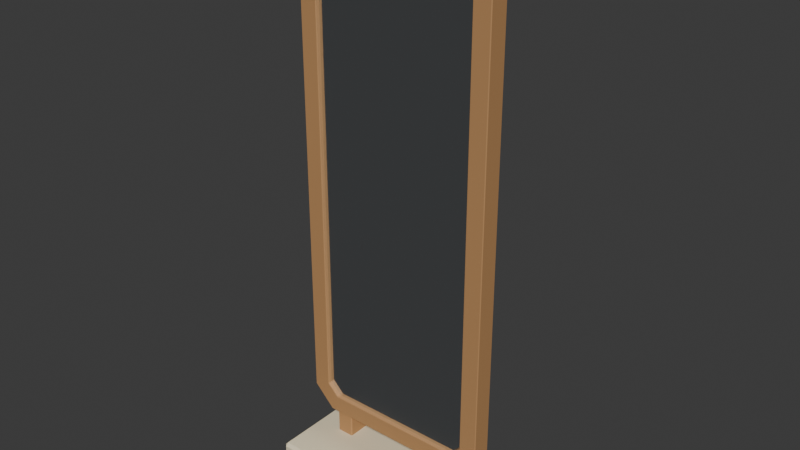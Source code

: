 # Source: source.blend  (saved by Blender 4.3.34; exported with 4.5.12 LTS)
import bpy
from mathutils import Matrix  # noqa: F401  (used for matrix-valued properties, if any)

bpy.ops.wm.read_factory_settings(use_empty=True)
scene = bpy.context.scene
scene.name = 'Scene'

# ---- collections
col_collection = bpy.data.collections.new('Collection'); scene.collection.children.link(col_collection)

# ---- materials (node trees are filled in below, after node groups)
mat_honey_maple_frame = bpy.data.materials.new('Honey maple frame')
mat_honey_maple_frame.diffuse_color = (0.48, 0.255, 0.105, 1.0)
mat_silver_mirror_pbr = bpy.data.materials.new('Silver mirror PBR')
mat_silver_mirror_pbr.diffuse_color = (0.78, 0.82, 0.85, 1.0)
mat_seafoam_mirror_backing = bpy.data.materials.new('Seafoam mirror backing')
mat_seafoam_mirror_backing.diffuse_color = (0.19, 0.4, 0.35, 1.0)
mat_warm_ivory_floor_base = bpy.data.materials.new('Warm ivory floor base')
mat_warm_ivory_floor_base.diffuse_color = (0.86, 0.75, 0.52, 1.0)

# ---- material node trees
mat_honey_maple_frame.use_nodes = True; mat_honey_maple_frame.node_tree.nodes.clear()
_N = mat_honey_maple_frame.node_tree.nodes; _L = mat_honey_maple_frame.node_tree.links
n0 = _N.new('ShaderNodeBsdfPrincipled'); n0.name = 'Principled BSDF'; n0.location = (10, 300)
n0.inputs[0].default_value = (0.48, 0.255, 0.105, 1.0)
n0.inputs[2].default_value = 0.7
n1 = _N.new('ShaderNodeOutputMaterial'); n1.name = 'Material Output'; n1.location = (300, 300)
_L.new(n0.outputs[0], n1.inputs[0])
n1.is_active_output = True
mat_silver_mirror_pbr.use_nodes = True; mat_silver_mirror_pbr.node_tree.nodes.clear()
_N = mat_silver_mirror_pbr.node_tree.nodes; _L = mat_silver_mirror_pbr.node_tree.links
n0 = _N.new('ShaderNodeBsdfPrincipled'); n0.name = 'Principled BSDF'; n0.location = (10, 300)
n0.inputs[0].default_value = (0.78, 0.82, 0.85, 1.0)
n0.inputs[1].default_value = 1.0
n0.inputs[2].default_value = 0.12
n1 = _N.new('ShaderNodeOutputMaterial'); n1.name = 'Material Output'; n1.location = (300, 300)
_L.new(n0.outputs[0], n1.inputs[0])
n1.is_active_output = True
mat_seafoam_mirror_backing.use_nodes = True; mat_seafoam_mirror_backing.node_tree.nodes.clear()
_N = mat_seafoam_mirror_backing.node_tree.nodes; _L = mat_seafoam_mirror_backing.node_tree.links
n0 = _N.new('ShaderNodeBsdfPrincipled'); n0.name = 'Principled BSDF'; n0.location = (10, 300)
n0.inputs[0].default_value = (0.19, 0.4, 0.35, 1.0)
n0.inputs[2].default_value = 0.76
n1 = _N.new('ShaderNodeOutputMaterial'); n1.name = 'Material Output'; n1.location = (300, 300)
_L.new(n0.outputs[0], n1.inputs[0])
n1.is_active_output = True
mat_warm_ivory_floor_base.use_nodes = True; mat_warm_ivory_floor_base.node_tree.nodes.clear()
_N = mat_warm_ivory_floor_base.node_tree.nodes; _L = mat_warm_ivory_floor_base.node_tree.links
n0 = _N.new('ShaderNodeBsdfPrincipled'); n0.name = 'Principled BSDF'; n0.location = (10, 300)
n0.inputs[0].default_value = (0.86, 0.75, 0.52, 1.0)
n0.inputs[2].default_value = 0.7
n1 = _N.new('ShaderNodeOutputMaterial'); n1.name = 'Material Output'; n1.location = (300, 300)
_L.new(n0.outputs[0], n1.inputs[0])
n1.is_active_output = True

# ---- world
world_world = bpy.data.worlds.new('World'); scene.world = world_world
world_world.use_nodes = True; world_world.node_tree.nodes.clear()
_N = world_world.node_tree.nodes; _L = world_world.node_tree.links
n0 = _N.new('ShaderNodeOutputWorld'); n0.name = 'World Output'; n0.location = (300, 300)
n1 = _N.new('ShaderNodeBackground'); n1.name = 'Background'; n1.location = (10, 300)
n1.inputs[0].default_value = (0.05088, 0.05088, 0.05088, 1.0)
_L.new(n1.outputs[0], n0.inputs[0])
n0.is_active_output = True
world_world.color = (0.05088, 0.05088, 0.05088)
world_world.sun_shadow_jitter_overblur = 0.0

# ---- meshes
me_frame_ring = bpy.data.meshes.new('Frame_ring')
me_frame_ring.from_pydata([(-0.2364, -0.038, 0.1514), (-0.233, -0.038, 0.15), (-0.2341, -0.04, 0.152), (0.233, -0.038, 0.15), (0.2364, -0.038, 0.1514), (0.2341, -0.04, 0.152), (0.2986, -0.038, 0.2136), (0.3, -0.038, 0.217), (0.298, -0.04, 0.2159), (0.3, -0.038, 1.613), (0.2986, -0.038, 1.616), (0.298, -0.04, 1.614), (0.2364, -0.038, 1.679), (0.233, -0.038, 1.68), (0.2341, -0.04, 1.678), (-0.233, -0.038, 1.68), (-0.2364, -0.038, 1.679), (-0.2341, -0.04, 1.678), (-0.2986, -0.038, 1.616), (-0.3, -0.038, 1.613), (-0.298, -0.04, 1.614), (-0.3, -0.038, 0.217), (-0.2986, -0.038, 0.2136), (-0.298, -0.04, 0.2159), (-0.2364, 0.018, 0.1514), (-0.2341, 0.02, 0.152), (-0.233, 0.018, 0.15), (0.2364, 0.018, 0.1514), (0.233, 0.018, 0.15), (0.2341, 0.02, 0.152), (0.3, 0.018, 0.217), (0.2986, 0.018, 0.2136), (0.298, 0.02, 0.2159), (0.2986, 0.018, 1.616), (0.3, 0.018, 1.613), (0.298, 0.02, 1.614), (0.233, 0.018, 1.68), (0.2364, 0.018, 1.679), (0.2341, 0.02, 1.678), (-0.2364, 0.018, 1.679), (-0.233, 0.018, 1.68), (-0.2341, 0.02, 1.678), (-0.3, 0.018, 1.613), (-0.2986, 0.018, 1.616), (-0.298, 0.02, 1.614), (-0.2986, 0.018, 0.2136), (-0.3, 0.018, 0.217), (-0.298, 0.02, 0.2159), (-0.209, -0.038, 0.204), (-0.2124, -0.038, 0.2054), (-0.2119, -0.04, 0.202), (0.2119, -0.04, 0.202), (0.2124, -0.038, 0.2054), (0.209, -0.038, 0.204), (0.248, -0.04, 0.2381), (0.246, -0.038, 0.241), (0.2446, -0.038, 0.2376), (0.248, -0.04, 1.592), (0.2446, -0.038, 1.592), (0.246, -0.038, 1.589), (0.2119, -0.04, 1.628), (0.209, -0.038, 1.626), (0.2124, -0.038, 1.625), (-0.2119, -0.04, 1.628), (-0.2124, -0.038, 1.625), (-0.209, -0.038, 1.626), (-0.248, -0.04, 1.592), (-0.246, -0.038, 1.589), (-0.2446, -0.038, 1.592), (-0.248, -0.04, 0.2381), (-0.2446, -0.038, 0.2376), (-0.246, -0.038, 0.241), (-0.2124, 0.018, 0.2054), (-0.209, 0.018, 0.204), (-0.2119, 0.02, 0.202), (0.209, 0.018, 0.204), (0.2124, 0.018, 0.2054), (0.2119, 0.02, 0.202), (0.2446, 0.018, 0.2376), (0.246, 0.018, 0.241), (0.248, 0.02, 0.2381), (0.246, 0.018, 1.589), (0.2446, 0.018, 1.592), (0.248, 0.02, 1.592), (0.2124, 0.018, 1.625), (0.209, 0.018, 1.626), (0.2119, 0.02, 1.628), (-0.209, 0.018, 1.626), (-0.2124, 0.018, 1.625), (-0.2119, 0.02, 1.628), (-0.2446, 0.018, 1.592), (-0.246, 0.018, 1.589), (-0.248, 0.02, 1.592), (-0.246, 0.018, 0.241), (-0.2446, 0.018, 0.2376), (-0.248, 0.02, 0.2381)], [], [(5, 50, 2), (49, 94, 70), (2, 69, 23), (95, 25, 47), (5, 54, 51), (59, 79, 55), (30, 9, 7), (32, 83, 35), (8, 57, 54), (62, 82, 58), (10, 37, 12), (83, 38, 35), (14, 57, 11), (65, 85, 61), (36, 15, 13), (86, 41, 38), (17, 60, 14), (68, 88, 64), (16, 43, 18), (41, 92, 44), (17, 66, 63), (71, 91, 67), (42, 21, 19), (92, 47, 44), (23, 66, 20), (74, 29, 25), (53, 73, 48), (26, 3, 1), (56, 76, 52), (27, 6, 4), (29, 80, 32), (0, 1, 2), (3, 4, 5), (6, 7, 8), (9, 10, 11), (12, 13, 14), (15, 16, 17), (18, 19, 20), (21, 22, 23), (24, 25, 26), (27, 28, 29), (30, 31, 32), (33, 34, 35), (36, 37, 38), (39, 40, 41), (42, 43, 44), (45, 46, 47), (48, 49, 50), (51, 52, 53), (54, 55, 56), (57, 58, 59), (60, 61, 62), (63, 64, 65), (66, 67, 68), (69, 70, 71), (72, 73, 74), (75, 76, 77), (78, 79, 80), (81, 82, 83), (84, 85, 86), (87, 88, 89), (90, 91, 92), (93, 94, 95), (24, 1, 0), (3, 2, 1), (28, 4, 3), (29, 26, 25), (51, 48, 50), (73, 49, 48), (75, 74, 73), (76, 53, 52), (4, 8, 5), (31, 7, 6), (32, 27, 29), (51, 56, 52), (78, 77, 76), (79, 56, 55), (9, 8, 7), (34, 10, 9), (35, 30, 32), (57, 55, 54), (81, 80, 79), (82, 59, 58), (10, 14, 11), (12, 36, 13), (38, 33, 35), (57, 62, 58), (84, 83, 82), (61, 84, 62), (15, 14, 13), (15, 39, 16), (41, 36, 38), (63, 61, 60), (87, 86, 85), (64, 87, 65), (18, 17, 16), (43, 19, 18), (41, 43, 39), (66, 64, 63), (88, 92, 89), (91, 68, 67), (21, 20, 19), (46, 22, 21), (47, 42, 44), (69, 67, 66), (93, 92, 91), (94, 71, 70), (23, 0, 2), (24, 47, 25), (70, 50, 49), (74, 94, 72), (45, 0, 22), (5, 51, 50), (49, 72, 94), (2, 50, 69), (95, 74, 25), (5, 8, 54), (59, 81, 79), (30, 34, 9), (32, 80, 83), (8, 11, 57), (62, 84, 82), (10, 33, 37), (83, 86, 38), (14, 60, 57), (65, 87, 85), (36, 40, 15), (86, 89, 41), (17, 63, 60), (68, 90, 88), (16, 39, 43), (41, 89, 92), (17, 20, 66), (71, 93, 91), (42, 46, 21), (92, 95, 47), (23, 69, 66), (74, 77, 29), (53, 75, 73), (26, 28, 3), (56, 78, 76), (27, 31, 6), (29, 77, 80), (24, 26, 1), (3, 5, 2), (28, 27, 4), (29, 28, 26), (51, 53, 48), (73, 72, 49), (75, 77, 74), (76, 75, 53), (4, 6, 8), (31, 30, 7), (32, 31, 27), (51, 54, 56), (78, 80, 77), (79, 78, 56), (9, 11, 8), (34, 33, 10), (35, 34, 30), (57, 59, 55), (81, 83, 80), (82, 81, 59), (10, 12, 14), (12, 37, 36), (38, 37, 33), (57, 60, 62), (84, 86, 83), (61, 85, 84), (15, 17, 14), (15, 40, 39), (41, 40, 36), (63, 65, 61), (87, 89, 86), (64, 88, 87), (18, 20, 17), (43, 42, 19), (41, 44, 43), (66, 68, 64), (88, 90, 92), (91, 90, 68), (21, 23, 20), (46, 45, 22), (47, 46, 42), (69, 71, 67), (93, 95, 92), (94, 93, 71), (23, 22, 0), (24, 45, 47), (70, 69, 50), (74, 95, 94), (45, 24, 0)])
me_frame_ring.materials.append(mat_honey_maple_frame)
me_frame_ring.update()
me_mirror_panel = bpy.data.meshes.new('Mirror_panel')
me_mirror_panel.from_pydata([(-0.2195, -0.0273, 0.1875), (-0.2183, -0.0273, 0.187), (-0.2187, -0.028, 0.1877), (0.2195, -0.0273, 0.1875), (0.2187, -0.028, 0.1877), (0.2183, -0.0273, 0.187), (0.263, -0.0273, 0.2317), (0.2623, -0.028, 0.2313), (0.2625, -0.0273, 0.2305), (0.2625, -0.0273, 1.599), (0.2623, -0.028, 1.599), (0.263, -0.0273, 1.598), (0.2183, -0.0273, 1.643), (0.2187, -0.028, 1.642), (0.2195, -0.0273, 1.643), (-0.2195, -0.0273, 1.643), (-0.2187, -0.028, 1.642), (-0.2183, -0.0273, 1.643), (-0.263, -0.0273, 1.598), (-0.2623, -0.028, 1.599), (-0.2625, -0.0273, 1.599), (-0.2625, -0.0273, 0.2305), (-0.2623, -0.028, 0.2313), (-0.263, -0.0273, 0.2317), (-0.2195, -0.0217, 0.1875), (-0.2187, -0.021, 0.1877), (-0.2183, -0.0217, 0.187), (0.2183, -0.0217, 0.187), (0.2187, -0.021, 0.1877), (0.2195, -0.0217, 0.1875), (0.2625, -0.0217, 0.2305), (0.2623, -0.021, 0.2313), (0.263, -0.0217, 0.2317), (0.263, -0.0217, 1.598), (0.2623, -0.021, 1.599), (0.2625, -0.0217, 1.599), (0.2195, -0.0217, 1.643), (0.2187, -0.021, 1.642), (0.2183, -0.0217, 1.643), (-0.2183, -0.0217, 1.643), (-0.2187, -0.021, 1.642), (-0.2195, -0.0217, 1.643), (-0.2625, -0.0217, 1.599), (-0.2623, -0.021, 1.599), (-0.263, -0.0217, 1.598), (-0.2625, -0.0217, 0.2305), (-0.263, -0.0217, 0.2317), (-0.2623, -0.021, 0.2313)], [], [(26, 5, 1), (29, 8, 3), (32, 11, 6), (9, 36, 14), (38, 17, 12), (15, 42, 20), (44, 23, 18), (31, 28, 47), (13, 16, 19), (0, 1, 2), (3, 4, 5), (6, 7, 8), (9, 10, 11), (12, 13, 14), (15, 16, 17), (18, 19, 20), (21, 22, 23), (24, 25, 26), (27, 28, 29), (30, 31, 32), (33, 34, 35), (36, 37, 38), (39, 40, 41), (42, 43, 44), (45, 46, 47), (2, 21, 0), (18, 22, 19), (15, 19, 16), (17, 13, 12), (9, 13, 10), (11, 7, 6), (8, 4, 3), (5, 2, 1), (45, 25, 24), (28, 26, 25), (28, 30, 29), (31, 33, 32), (34, 36, 35), (40, 38, 37), (40, 42, 41), (47, 44, 43), (24, 1, 0), (27, 3, 5), (30, 6, 8), (11, 35, 9), (14, 38, 12), (17, 41, 15), (20, 44, 18), (46, 21, 23), (45, 0, 21), (26, 27, 5), (29, 30, 8), (32, 33, 11), (9, 35, 36), (38, 39, 17), (15, 41, 42), (44, 46, 23), (28, 25, 47), (47, 43, 34), (43, 40, 34), (40, 37, 34), (34, 31, 47), (19, 22, 7), (22, 2, 7), (2, 4, 7), (7, 10, 19), (10, 13, 19), (2, 22, 21), (18, 23, 22), (15, 20, 19), (17, 16, 13), (9, 14, 13), (11, 10, 7), (8, 7, 4), (5, 4, 2), (45, 47, 25), (28, 27, 26), (28, 31, 30), (31, 34, 33), (34, 37, 36), (40, 39, 38), (40, 43, 42), (47, 46, 44), (24, 26, 1), (27, 29, 3), (30, 32, 6), (11, 33, 35), (14, 36, 38), (17, 39, 41), (20, 42, 44), (46, 45, 21), (45, 24, 0)])
me_mirror_panel.materials.append(mat_silver_mirror_pbr)
me_mirror_panel.update()
me_mirror_backing = bpy.data.meshes.new('Mirror_backing')
me_mirror_backing.from_pydata([(-0.2321, -0.0205, 0.1701), (-0.2295, -0.0205, 0.169), (-0.2304, -0.022, 0.1705), (0.2321, -0.0205, 0.1701), (0.2304, -0.022, 0.1705), (0.2295, -0.0205, 0.169), (0.281, -0.0205, 0.2205), (0.2795, -0.022, 0.2196), (0.2799, -0.0205, 0.2179), (0.2799, -0.0205, 1.612), (0.2795, -0.022, 1.61), (0.281, -0.0205, 1.609), (0.2295, -0.0205, 1.661), (0.2304, -0.022, 1.66), (0.2321, -0.0205, 1.66), (-0.2321, -0.0205, 1.66), (-0.2304, -0.022, 1.66), (-0.2295, -0.0205, 1.661), (-0.281, -0.0205, 1.609), (-0.2795, -0.022, 1.61), (-0.2799, -0.0205, 1.612), (-0.2799, -0.0205, 0.2179), (-0.2795, -0.022, 0.2196), (-0.281, -0.0205, 0.2205), (-0.2321, -0.0055, 0.1701), (-0.2304, -0.004, 0.1705), (-0.2295, -0.0055, 0.169), (0.2295, -0.0055, 0.169), (0.2304, -0.004, 0.1705), (0.2321, -0.0055, 0.1701), (0.2799, -0.0055, 0.2179), (0.2795, -0.004, 0.2196), (0.281, -0.0055, 0.2205), (0.281, -0.0055, 1.609), (0.2795, -0.004, 1.61), (0.2799, -0.0055, 1.612), (0.2321, -0.0055, 1.66), (0.2304, -0.004, 1.66), (0.2295, -0.0055, 1.661), (-0.2295, -0.0055, 1.661), (-0.2304, -0.004, 1.66), (-0.2321, -0.0055, 1.66), (-0.2799, -0.0055, 1.612), (-0.2795, -0.004, 1.61), (-0.281, -0.0055, 1.609), (-0.2799, -0.0055, 0.2179), (-0.281, -0.0055, 0.2205), (-0.2795, -0.004, 0.2196)], [], [(26, 5, 1), (29, 8, 3), (32, 11, 6), (9, 36, 14), (38, 17, 12), (15, 42, 20), (44, 23, 18), (31, 28, 47), (13, 16, 19), (0, 1, 2), (3, 4, 5), (6, 7, 8), (9, 10, 11), (12, 13, 14), (15, 16, 17), (18, 19, 20), (21, 22, 23), (24, 25, 26), (27, 28, 29), (30, 31, 32), (33, 34, 35), (36, 37, 38), (39, 40, 41), (42, 43, 44), (45, 46, 47), (22, 0, 2), (18, 22, 19), (15, 19, 16), (17, 13, 12), (14, 10, 9), (11, 7, 6), (3, 7, 4), (5, 2, 1), (24, 47, 25), (28, 26, 25), (31, 29, 28), (31, 33, 32), (34, 36, 35), (40, 38, 37), (43, 41, 40), (47, 44, 43), (24, 1, 0), (27, 3, 5), (30, 6, 8), (11, 35, 9), (14, 38, 12), (17, 41, 15), (20, 44, 18), (46, 21, 23), (45, 0, 21), (26, 27, 5), (29, 30, 8), (32, 33, 11), (9, 35, 36), (38, 39, 17), (15, 41, 42), (44, 46, 23), (28, 25, 47), (47, 43, 34), (43, 40, 34), (40, 37, 34), (34, 31, 47), (19, 22, 7), (22, 2, 7), (2, 4, 7), (7, 10, 19), (10, 13, 19), (22, 21, 0), (18, 23, 22), (15, 20, 19), (17, 16, 13), (14, 13, 10), (11, 10, 7), (3, 8, 7), (5, 4, 2), (24, 45, 47), (28, 27, 26), (31, 30, 29), (31, 34, 33), (34, 37, 36), (40, 39, 38), (43, 42, 41), (47, 46, 44), (24, 26, 1), (27, 29, 3), (30, 32, 6), (11, 33, 35), (14, 36, 38), (17, 39, 41), (20, 42, 44), (46, 45, 21), (45, 24, 0)])
me_mirror_backing.materials.append(mat_seafoam_mirror_backing)
me_mirror_backing.update()
me_fixed_rear_support_l = bpy.data.meshes.new('Fixed_rear_support_L')
me_fixed_rear_support_l.from_pydata([(-0.237, -0.009, 0.043), (-0.234, -0.009, 0.04), (-0.234, -0.012, 0.043), (-0.186, -0.012, 0.043), (-0.186, -0.009, 0.04), (-0.183, -0.009, 0.043), (-0.237, 0.055, 0.043), (-0.234, 0.058, 0.043), (-0.234, 0.055, 0.04), (-0.183, 0.055, 0.043), (-0.186, 0.055, 0.04), (-0.186, 0.058, 0.043), (-0.234, -0.012, 1.117), (-0.234, -0.009, 1.12), (-0.237, -0.009, 1.117), (-0.186, -0.012, 1.117), (-0.183, -0.009, 1.117), (-0.186, -0.009, 1.12), (-0.237, 0.055, 1.117), (-0.234, 0.055, 1.12), (-0.234, 0.058, 1.117), (-0.186, 0.058, 1.117), (-0.186, 0.055, 1.12), (-0.183, 0.055, 1.117)], [], [(3, 12, 2), (9, 16, 5), (17, 19, 13), (8, 4, 1), (20, 11, 7), (0, 1, 2), (3, 4, 5), (6, 7, 8), (9, 10, 11), (12, 13, 14), (15, 16, 17), (18, 19, 20), (21, 22, 23), (6, 1, 0), (4, 2, 1), (10, 5, 4), (11, 8, 7), (15, 13, 12), (19, 14, 13), (22, 20, 19), (23, 17, 16), (12, 0, 2), (16, 3, 5), (18, 7, 6), (21, 9, 11), (14, 6, 0), (3, 15, 12), (9, 23, 16), (17, 22, 19), (8, 10, 4), (20, 21, 11), (6, 8, 1), (4, 3, 2), (10, 9, 5), (11, 10, 8), (15, 17, 13), (19, 18, 14), (22, 21, 20), (23, 22, 17), (12, 14, 0), (16, 15, 3), (18, 20, 7), (21, 23, 9), (14, 18, 6)])
me_fixed_rear_support_l.materials.append(mat_honey_maple_frame)
me_fixed_rear_support_l.update()
me_fixed_rear_support_r = bpy.data.meshes.new('Fixed_rear_support_R')
me_fixed_rear_support_r.from_pydata([(0.183, -0.009, 0.043), (0.186, -0.009, 0.04), (0.186, -0.012, 0.043), (0.234, -0.012, 0.043), (0.234, -0.009, 0.04), (0.237, -0.009, 0.043), (0.183, 0.055, 0.043), (0.186, 0.058, 0.043), (0.186, 0.055, 0.04), (0.237, 0.055, 0.043), (0.234, 0.055, 0.04), (0.234, 0.058, 0.043), (0.186, -0.012, 1.117), (0.186, -0.009, 1.12), (0.183, -0.009, 1.117), (0.234, -0.012, 1.117), (0.237, -0.009, 1.117), (0.234, -0.009, 1.12), (0.183, 0.055, 1.117), (0.186, 0.055, 1.12), (0.186, 0.058, 1.117), (0.234, 0.058, 1.117), (0.234, 0.055, 1.12), (0.237, 0.055, 1.117)], [], [(3, 12, 2), (9, 16, 5), (17, 19, 13), (8, 4, 1), (20, 11, 7), (0, 1, 2), (3, 4, 5), (6, 7, 8), (9, 10, 11), (12, 13, 14), (15, 16, 17), (18, 19, 20), (21, 22, 23), (6, 1, 0), (4, 2, 1), (10, 5, 4), (11, 8, 7), (15, 13, 12), (19, 14, 13), (22, 20, 19), (23, 17, 16), (12, 0, 2), (16, 3, 5), (18, 7, 6), (21, 9, 11), (14, 6, 0), (3, 15, 12), (9, 23, 16), (17, 22, 19), (8, 10, 4), (20, 21, 11), (6, 8, 1), (4, 3, 2), (10, 9, 5), (11, 10, 8), (15, 17, 13), (19, 18, 14), (22, 21, 20), (23, 22, 17), (12, 14, 0), (16, 15, 3), (18, 20, 7), (21, 23, 9), (14, 18, 6)])
me_fixed_rear_support_r.materials.append(mat_honey_maple_frame)
me_fixed_rear_support_r.update()
me_floor_base = bpy.data.meshes.new('Floor_base')
me_floor_base.from_pydata([(-0.32, -0.161, 0.009), (-0.311, -0.161, 0.0), (-0.311, -0.17, 0.009), (0.311, -0.17, 0.009), (0.311, -0.161, 0.0), (0.32, -0.161, 0.009), (-0.32, 0.161, 0.009), (-0.311, 0.17, 0.009), (-0.311, 0.161, 0.0), (0.32, 0.161, 0.009), (0.311, 0.161, 0.0), (0.311, 0.17, 0.009), (-0.311, -0.17, 0.046), (-0.311, -0.161, 0.055), (-0.32, -0.161, 0.046), (0.311, -0.17, 0.046), (0.32, -0.161, 0.046), (0.311, -0.161, 0.055), (-0.32, 0.161, 0.046), (-0.311, 0.161, 0.055), (-0.311, 0.17, 0.046), (0.311, 0.17, 0.046), (0.311, 0.161, 0.055), (0.32, 0.161, 0.046)], [], [(3, 12, 2), (9, 16, 5), (17, 19, 13), (8, 4, 1), (20, 11, 7), (0, 1, 2), (3, 4, 5), (6, 7, 8), (9, 10, 11), (12, 13, 14), (15, 16, 17), (18, 19, 20), (21, 22, 23), (6, 1, 0), (4, 2, 1), (10, 5, 4), (11, 8, 7), (15, 13, 12), (19, 14, 13), (22, 20, 19), (23, 17, 16), (12, 0, 2), (16, 3, 5), (18, 7, 6), (21, 9, 11), (14, 6, 0), (3, 15, 12), (9, 23, 16), (17, 22, 19), (8, 10, 4), (20, 21, 11), (6, 8, 1), (4, 3, 2), (10, 9, 5), (11, 10, 8), (15, 17, 13), (19, 18, 14), (22, 21, 20), (23, 22, 17), (12, 14, 0), (16, 15, 3), (18, 20, 7), (21, 23, 9), (14, 18, 6)])
me_floor_base.materials.append(mat_warm_ivory_floor_base)
me_floor_base.update()

# ---- objects
ob_entrywaymirror_static = bpy.data.objects.new('EntrywayMirror_Static', None)
ob_frame_ring = bpy.data.objects.new('Frame_ring', me_frame_ring)
ob_mirror_panel = bpy.data.objects.new('Mirror_panel', me_mirror_panel)
ob_mirror_backing = bpy.data.objects.new('Mirror_backing', me_mirror_backing)
ob_fixed_rear_support_l = bpy.data.objects.new('Fixed_rear_support_L', me_fixed_rear_support_l)
ob_fixed_rear_support_r = bpy.data.objects.new('Fixed_rear_support_R', me_fixed_rear_support_r)
ob_floor_base = bpy.data.objects.new('Floor_base', me_floor_base)

# ---- transforms, parenting, visibility, modifiers, constraints
ob_entrywaymirror_static.location = (0.0, 0.0, 0.0)
ob_frame_ring.parent = ob_entrywaymirror_static
ob_frame_ring.location = (0.0, 0.0, 0.0)
ob_mirror_panel.parent = ob_entrywaymirror_static
ob_mirror_panel.location = (0.0, 0.0, 0.0)
ob_mirror_backing.parent = ob_entrywaymirror_static
ob_mirror_backing.location = (0.0, 0.0, 0.0)
ob_fixed_rear_support_l.parent = ob_entrywaymirror_static
ob_fixed_rear_support_l.location = (0.0, 0.0, 0.0)
ob_fixed_rear_support_r.parent = ob_entrywaymirror_static
ob_fixed_rear_support_r.location = (0.0, 0.0, 0.0)
ob_floor_base.parent = ob_entrywaymirror_static
ob_floor_base.location = (0.0, 0.0, 0.0)

# ---- collection membership
scene.collection.objects.link(ob_entrywaymirror_static)
scene.collection.objects.link(ob_frame_ring)
scene.collection.objects.link(ob_mirror_panel)
scene.collection.objects.link(ob_mirror_backing)
scene.collection.objects.link(ob_fixed_rear_support_l)
scene.collection.objects.link(ob_fixed_rear_support_r)
scene.collection.objects.link(ob_floor_base)

# ---- scene / render settings (as saved in the file)
scene.frame_start = 1; scene.frame_end = 250; scene.frame_set(1)
scene.render.engine = 'CYCLES'
scene.render.use_compositing = False
scene.cycles.use_denoising = False
scene.cycles.samples = 128
scene.cycles.use_adaptive_sampling = False
bpy.context.view_layer.update()

# ---- added for rendering (the .blend has no active camera and no usable light): camera, sun
cam_auto = bpy.data.cameras.new('AutoCamera')
cam_auto.lens = 50.0
cam_auto.sensor_width = 36.0
cam_auto.clip_end = 1000.0
ob_auto_camera = bpy.data.objects.new('AutoCamera', cam_auto)
scene.collection.objects.link(ob_auto_camera)
ob_auto_camera.location = (1.69283, -2.0314, 2.19427)
ob_auto_camera.rotation_euler = (1.09748, -7.21219e-08, 0.694738)
scene.camera = ob_auto_camera
light_auto_sun = bpy.data.lights.new('AutoSun', 'SUN')
light_auto_sun.energy = 3.0
light_auto_sun.angle = 0.0523599
ob_auto_sun = bpy.data.objects.new('AutoSun', light_auto_sun)
scene.collection.objects.link(ob_auto_sun)
ob_auto_sun.rotation_euler = (0.872665, 0.174533, 0.523599)
bpy.context.view_layer.update()
